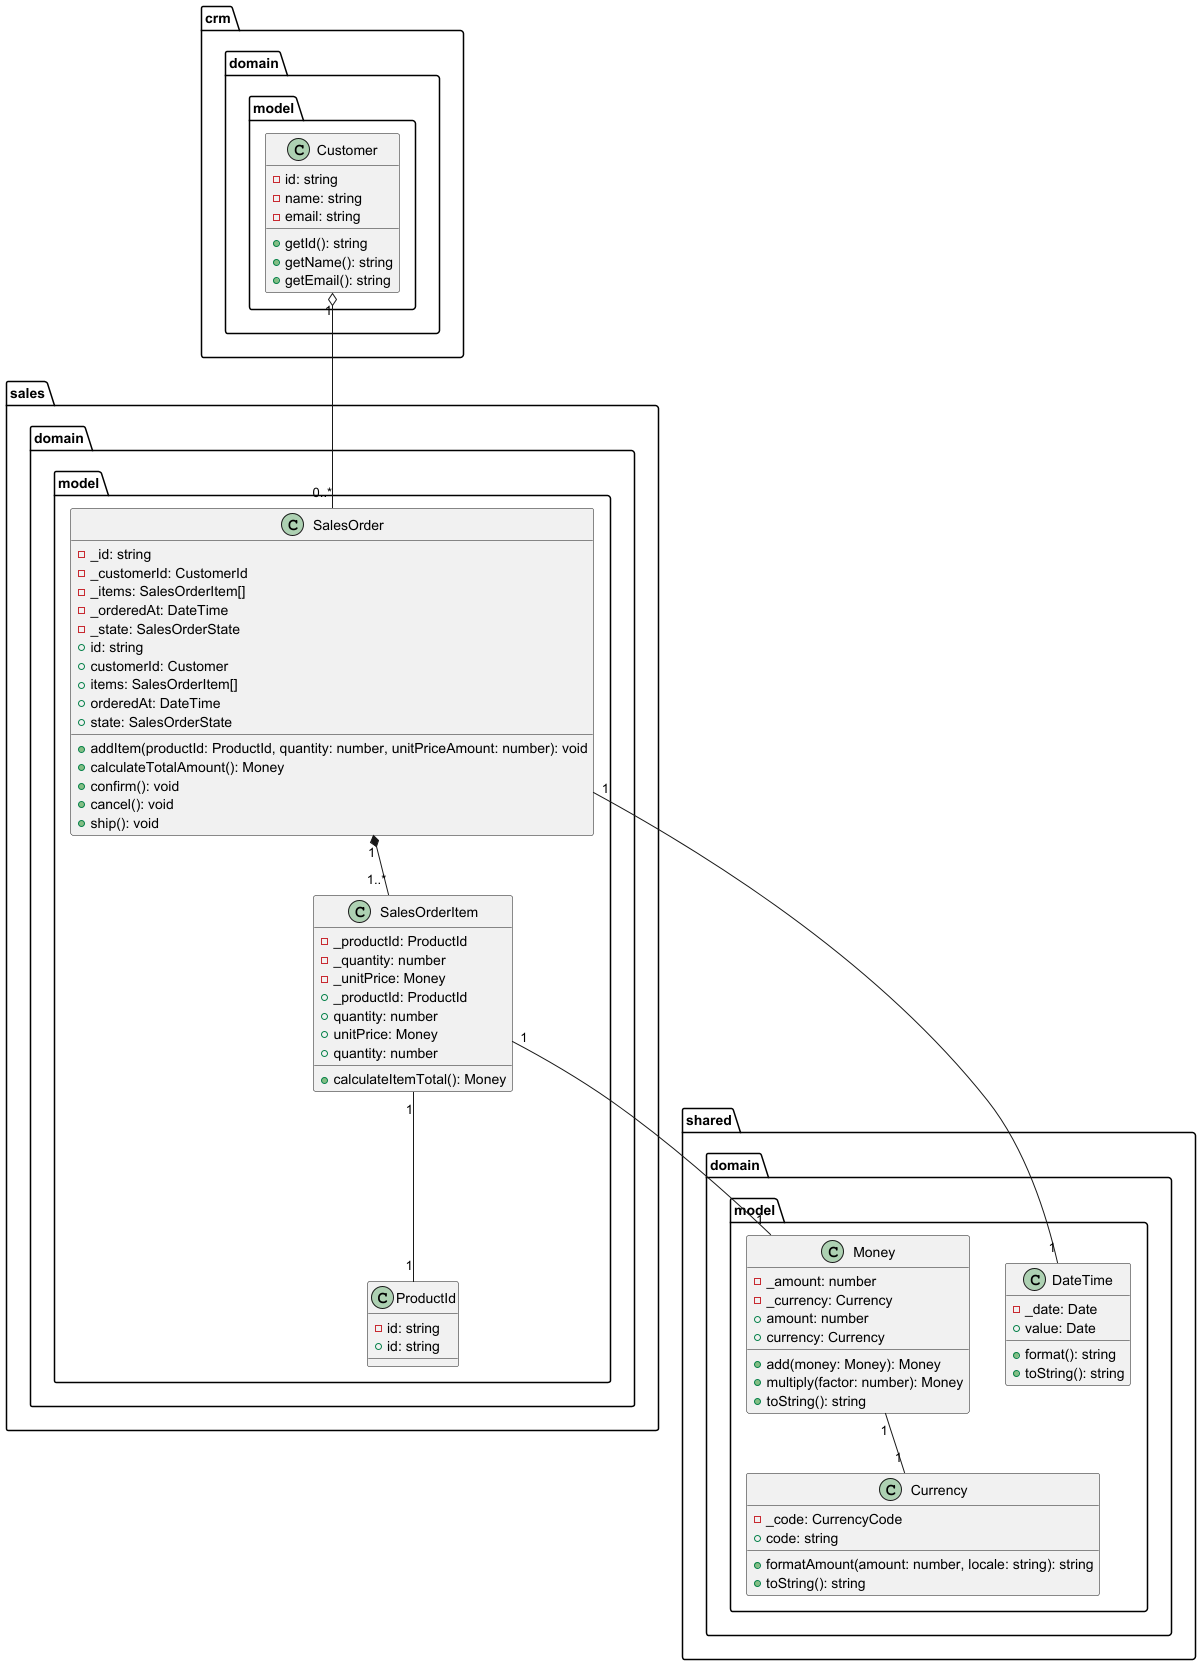

The diagram above was rendered by PlantUML. Its source (embedded in the PNG):
@startuml
package "shared.domain.model" {
    class Currency {
        - _code: CurrencyCode
        + code: string
        + formatAmount(amount: number, locale: string): string
        + toString(): string
    }

    class Money {
        - _amount: number
        - _currency: Currency
        + amount: number
        + currency: Currency
        + add(money: Money): Money
        + multiply(factor: number): Money
        + toString(): string
    }

    class DateTime {
        - _date: Date
        + value: Date
        + format(): string
        + toString(): string
    }
}

package "crm.domain.model" {
    class Customer {
        - id: string
        - name: string
        - email: string
        + getId(): string
        + getName(): string
        + getEmail(): string
    }
}

package "sales.domain.model" {

    class ProductId {
        - id: string
        + id: string
    }

    class SalesOrderItem {
        - _productId: ProductId
        - _quantity: number
        - _unitPrice: Money
        + _productId: ProductId
        + quantity: number
        + unitPrice: Money
        + quantity: number
        + calculateItemTotal(): Money
    }

    class SalesOrder {
        - _id: string
        - _customerId: CustomerId
        - _items: SalesOrderItem[]
        - _orderedAt: DateTime
        - _state: SalesOrderState
        + id: string
        + customerId: Customer
        + items: SalesOrderItem[]
        + orderedAt: DateTime
        + state: SalesOrderState
        + addItem(productId: ProductId, quantity: number, unitPriceAmount: number): void
        + calculateTotalAmount(): Money
        + confirm(): void
        + cancel(): void
        + ship(): void
    }
}

Customer "1" o-- "0..*" SalesOrder
SalesOrder "1" *-- "1..*" SalesOrderItem
SalesOrderItem "1" -- "1" ProductId
SalesOrderItem "1" -- "1" Money
Money "1" -- "1" Currency
SalesOrder "1" -- "1" DateTime
@enduml